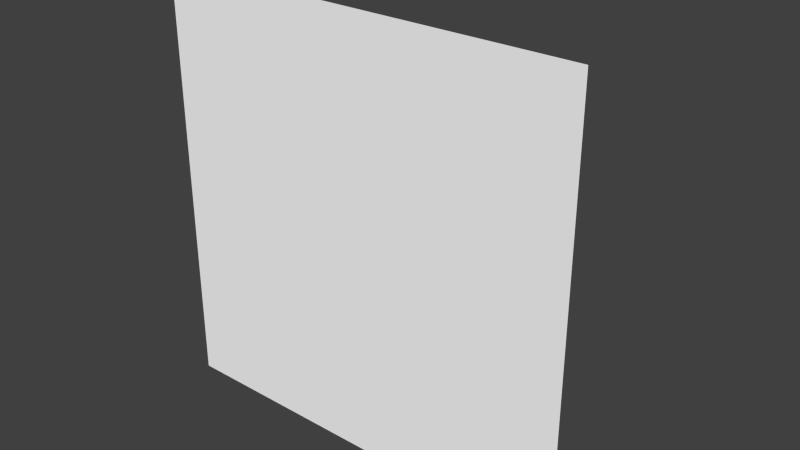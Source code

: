 # Source: farm.blend  (saved by Blender 2.71.0; exported with 4.5.12 LTS)
import bpy
from mathutils import Matrix  # noqa: F401  (used for matrix-valued properties, if any)

bpy.ops.wm.read_factory_settings(use_empty=True)
scene = bpy.context.scene
scene.name = 'Scene'

# ---- collections
col_collection_1 = bpy.data.collections.new('Collection 1'); scene.collection.children.link(col_collection_1)

# ---- materials (node trees are filled in below, after node groups)
mat_farm_land = bpy.data.materials.new('Farm Land')
mat_farm_land.alpha_threshold = 0.0
mat_farm_land.use_transparent_shadow = False
mat_farm_land.diffuse_color = (1.0, 1.0, 1.0, 1.0)
mat_farm_land.roughness = 0.5
mat_farm_land.line_color = (0.0, 0.0, 0.0, 1.0)
mat_silo_walls = bpy.data.materials.new('Silo Walls')
mat_silo_walls.alpha_threshold = 0.0
mat_silo_walls.use_transparent_shadow = False
mat_silo_walls.diffuse_color = (1.0, 1.0, 1.0, 1.0)
mat_silo_walls.roughness = 0.5
mat_silo_walls.line_color = (0.0, 0.0, 0.0, 1.0)
mat_silo_roof = bpy.data.materials.new('Silo Roof')
mat_silo_roof.alpha_threshold = 0.0
mat_silo_roof.use_transparent_shadow = False
mat_silo_roof.roughness = 0.5
mat_silo_roof.line_color = (0.0, 0.0, 0.0, 1.0)
mat_barn_roof = bpy.data.materials.new('Barn Roof')
mat_barn_roof.alpha_threshold = 0.0
mat_barn_roof.use_transparent_shadow = False
mat_barn_roof.roughness = 0.5
mat_barn_roof.line_color = (0.0, 0.0, 0.0, 1.0)
mat_barn_sides = bpy.data.materials.new('Barn Sides')
mat_barn_sides.alpha_threshold = 0.0
mat_barn_sides.use_transparent_shadow = False
mat_barn_sides.diffuse_color = (1.0, 1.0, 1.0, 1.0)
mat_barn_sides.roughness = 0.5
mat_barn_sides.line_color = (0.0, 0.0, 0.0, 1.0)
mat_barn_front = bpy.data.materials.new('Barn Front')
mat_barn_front.alpha_threshold = 0.0
mat_barn_front.use_transparent_shadow = False
mat_barn_front.diffuse_color = (1.0, 1.0, 1.0, 1.0)
mat_barn_front.roughness = 0.5
mat_barn_front.line_color = (0.0, 0.0, 0.0, 1.0)

# ---- material node trees

# ---- world
world_world = bpy.data.worlds.new('World'); scene.world = world_world
world_world.color = (0.05088, 0.05088, 0.05088)
world_world.use_sun_shadow = False
world_world.sun_shadow_jitter_overblur = 0.0
world_world.cycles.sampling_method = 'MANUAL'
world_world.cycles.sample_map_resolution = 256

# ---- meshes
me_plane = bpy.data.meshes.new('Plane')
me_plane.from_pydata([(-0.6, -0.1984, 0.07), (-0.6, 0.3216, 0.07), (-0.5844, -0.1984, 0.07154), (-0.5844, 0.3216, 0.07154), (-0.5694, -0.1984, 0.07609), (-0.5694, 0.3216, 0.07609), (-0.5556, -0.1984, 0.08348), (-0.5556, 0.3216, 0.08348), (-0.5434, -0.1984, 0.09343), (-0.5434, 0.3216, 0.09343), (-0.5335, -0.1984, 0.1056), (-0.5335, 0.3216, 0.1056), (-0.5261, -0.1984, 0.1194), (-0.5261, 0.3216, 0.1194), (-0.5215, -0.1984, 0.1344), (-0.5215, 0.3216, 0.1344), (-0.52, -0.1984, 0.15), (-0.52, 0.3216, 0.15), (-0.5215, -0.1984, 0.1656), (-0.5215, 0.3216, 0.1656), (-0.5261, -0.1984, 0.1806), (-0.5261, 0.3216, 0.1806), (-0.5335, -0.1984, 0.1944), (-0.5335, 0.3216, 0.1944), (-0.5434, -0.1984, 0.2066), (-0.5434, 0.3216, 0.2066), (-0.5556, -0.1984, 0.2165), (-0.5556, 0.3216, 0.2165), (-0.5694, -0.1984, 0.2239), (-0.5694, 0.3216, 0.2239), (-0.5844, -0.1984, 0.2285), (-0.5844, 0.3216, 0.2285), (-0.6, -0.1984, 0.23), (-0.6, 0.3216, 0.23), (-0.6156, -0.1984, 0.2285), (-0.6156, 0.3216, 0.2285), (-0.6306, -0.1984, 0.2239), (-0.6306, 0.3216, 0.2239), (-0.6444, -0.1984, 0.2165), (-0.6444, 0.3216, 0.2165), (-0.6566, -0.1984, 0.2066), (-0.6566, 0.3216, 0.2066), (-0.6665, -0.1984, 0.1944), (-0.6665, 0.3216, 0.1944), (-0.6739, -0.1984, 0.1806), (-0.6739, 0.3216, 0.1806), (-0.6785, -0.1984, 0.1656), (-0.6785, 0.3216, 0.1656), (-0.68, -0.1984, 0.15), (-0.68, 0.3216, 0.15), (-0.6785, -0.1984, 0.1344), (-0.6785, 0.3216, 0.1344), (-0.6739, -0.1984, 0.1194), (-0.6739, 0.3216, 0.1194), (-0.6665, -0.1984, 0.1056), (-0.6665, 0.3216, 0.1056), (-0.6566, -0.1984, 0.09343), (-0.6566, 0.3216, 0.09343), (-0.6444, -0.1984, 0.08348), (-0.6444, 0.3216, 0.08348), (-0.6306, -0.1984, 0.07609), (-0.6306, 0.3216, 0.07609), (-0.6156, -0.1984, 0.07154), (-0.6156, 0.3216, 0.07154), (-0.6, 0.3567, 0.102), (-0.5906, 0.3567, 0.1029), (-0.5816, 0.3567, 0.1057), (-0.5733, 0.3567, 0.1101), (-0.5661, 0.3567, 0.1161), (-0.5601, 0.3567, 0.1233), (-0.5557, 0.3567, 0.1316), (-0.5529, 0.3567, 0.1406), (-0.552, 0.3567, 0.15), (-0.5529, 0.3567, 0.1594), (-0.5557, 0.3567, 0.1684), (-0.5601, 0.3567, 0.1767), (-0.5661, 0.3567, 0.1839), (-0.5733, 0.3567, 0.1899), (-0.5816, 0.3567, 0.1943), (-0.5906, 0.3567, 0.1971), (-0.6, 0.3567, 0.198), (-0.6094, 0.3567, 0.1971), (-0.6184, 0.3567, 0.1943), (-0.6267, 0.3567, 0.1899), (-0.6339, 0.3567, 0.1839), (-0.6399, 0.3567, 0.1767), (-0.6443, 0.3567, 0.1684), (-0.6471, 0.3567, 0.1594), (-0.648, 0.3567, 0.15), (-0.6471, 0.3567, 0.1406), (-0.6443, 0.3567, 0.1316), (-0.6399, 0.3567, 0.1233), (-0.6339, 0.3567, 0.1161), (-0.6267, 0.3567, 0.1101), (-0.6184, 0.3567, 0.1057), (-0.6094, 0.3567, 0.1029), (-0.6, 0.3673, 0.1217), (-0.5945, 0.3673, 0.1222), (-0.5892, 0.3673, 0.1238), (-0.5843, 0.3673, 0.1265), (-0.58, 0.3673, 0.13), (-0.5765, 0.3673, 0.1343), (-0.5738, 0.3673, 0.1392), (-0.5722, 0.3673, 0.1445), (-0.5717, 0.3673, 0.15), (-0.5722, 0.3673, 0.1555), (-0.5738, 0.3673, 0.1608), (-0.5765, 0.3673, 0.1657), (-0.58, 0.3673, 0.17), (-0.5843, 0.3673, 0.1735), (-0.5892, 0.3673, 0.1762), (-0.5945, 0.3673, 0.1778), (-0.6, 0.3673, 0.1783), (-0.6055, 0.3673, 0.1778), (-0.6108, 0.3673, 0.1762), (-0.6157, 0.3673, 0.1735), (-0.62, 0.3673, 0.17), (-0.6235, 0.3673, 0.1657), (-0.6262, 0.3673, 0.1608), (-0.6278, 0.3673, 0.1555), (-0.6283, 0.3673, 0.15), (-0.6278, 0.3673, 0.1445), (-0.6262, 0.3673, 0.1392), (-0.6235, 0.3673, 0.1343), (-0.62, 0.3673, 0.13), (-0.6157, 0.3673, 0.1265), (-0.6108, 0.3673, 0.1238), (-0.6055, 0.3673, 0.1222), (-0.56, -0.1965, 0.7), (-0.56, -0.1965, 0.3), (-0.04, -0.1965, 0.3), (-0.04, -0.1965, 0.7), (-0.56, 0.08345, 0.7), (-0.56, 0.08346, 0.3), (-0.04, 0.08345, 0.3), (-0.04, 0.08345, 0.7), (-0.56, 0.1795, 0.5), (-0.3, 0.08345, 0.3), (-0.04, 0.1795, 0.5), (-0.3, 0.08345, 0.7), (-0.3, 0.1795, 0.5), (-0.56, 0.132, 0.3638), (-0.17, 0.08345, 0.3), (-0.04, 0.132, 0.6362), (-0.43, 0.08345, 0.7), (-0.56, 0.132, 0.6362), (-0.43, 0.08345, 0.3), (-0.04, 0.132, 0.3638), (-0.17, 0.08345, 0.7), (-0.43, 0.1795, 0.5), (-0.17, 0.1795, 0.5), (-0.3, 0.132, 0.6362), (-0.3, 0.132, 0.3638), (-0.43, 0.132, 0.3638), (-0.43, 0.132, 0.6362), (-0.17, 0.132, 0.6362), (-0.17, 0.132, 0.3638), (-1.0, -0.1984, 1.0), (1.0, -0.1984, 1.0), (-1.0, -0.1984, -1.0), (1.0, -0.1984, -1.0)], [], [(0, 1, 3, 2), (2, 3, 5, 4), (4, 5, 7, 6), (6, 7, 9, 8), (8, 9, 11, 10), (10, 11, 13, 12), (12, 13, 15, 14), (14, 15, 17, 16), (16, 17, 19, 18), (18, 19, 21, 20), (20, 21, 23, 22), (22, 23, 25, 24), (24, 25, 27, 26), (26, 27, 29, 28), (28, 29, 31, 30), (30, 31, 33, 32), (32, 33, 35, 34), (34, 35, 37, 36), (36, 37, 39, 38), (38, 39, 41, 40), (40, 41, 43, 42), (42, 43, 45, 44), (44, 45, 47, 46), (46, 47, 49, 48), (48, 49, 51, 50), (50, 51, 53, 52), (52, 53, 55, 54), (54, 55, 57, 56), (56, 57, 59, 58), (58, 59, 61, 60), (45, 43, 85, 86), (62, 63, 1, 0), (60, 61, 63, 62), (89, 88, 120, 121), (23, 21, 74, 75), (51, 49, 88, 89), (7, 5, 66, 67), (29, 27, 77, 78), (57, 55, 91, 92), (35, 33, 80, 81), (13, 11, 69, 70), (63, 61, 94, 95), (41, 39, 83, 84), (19, 17, 72, 73), (47, 45, 86, 87), (25, 23, 75, 76), (53, 51, 89, 90), (9, 7, 67, 68), (31, 29, 78, 79), (59, 57, 92, 93), (37, 35, 81, 82), (15, 13, 70, 71), (1, 63, 95, 64), (43, 41, 84, 85), (21, 19, 73, 74), (49, 47, 87, 88), (5, 3, 65, 66), (27, 25, 76, 77), (55, 53, 90, 91), (11, 9, 68, 69), (33, 31, 79, 80), (61, 59, 93, 94), (39, 37, 82, 83), (3, 1, 64, 65), (17, 15, 71, 72), (97, 96, 127, 126, 125, 124, 123, 122, 121, 120, 119, 118, 117, 116, 115, 114, 113, 112, 111, 110, 109, 108, 107, 106, 105, 104, 103, 102, 101, 100, 99, 98), (67, 66, 98, 99), (78, 77, 109, 110), (87, 86, 118, 119), (65, 64, 96, 97), (76, 75, 107, 108), (64, 95, 127, 96), (85, 84, 116, 117), (74, 73, 105, 106), (94, 93, 125, 126), (83, 82, 114, 115), (72, 71, 103, 104), (92, 91, 123, 124), (81, 80, 112, 113), (70, 69, 101, 102), (90, 89, 121, 122), (68, 67, 99, 100), (79, 78, 110, 111), (88, 87, 119, 120), (66, 65, 97, 98), (77, 76, 108, 109), (86, 85, 117, 118), (75, 74, 106, 107), (95, 94, 126, 127), (84, 83, 115, 116), (73, 72, 104, 105), (93, 92, 124, 125), (82, 81, 113, 114), (71, 70, 102, 103), (91, 90, 122, 123), (69, 68, 100, 101), (80, 79, 111, 112), (145, 136, 141), (133, 146, 137, 142, 134, 130, 129), (147, 138, 143), (135, 148, 139, 144, 132, 128, 131), (153, 146, 133, 141), (154, 149, 136, 145), (155, 150, 140, 151), (156, 142, 137, 152), (132, 145, 141, 133, 129, 128), (134, 147, 143, 135, 131, 130), (149, 153, 141, 136), (140, 152, 153, 149), (152, 137, 146, 153), (144, 154, 145, 132), (139, 151, 154, 144), (151, 140, 149, 154), (148, 155, 151, 139), (135, 143, 155, 148), (143, 138, 150, 155), (150, 156, 152, 140), (138, 147, 156, 150), (147, 134, 142, 156), (157, 158, 160, 159)])
me_plane.polygons.foreach_set('use_smooth', [0, 0, 0, 0, 0, 0, 0, 0, 0, 0, 0, 0, 0, 0, 0, 0, 0, 0, 0, 0, 0, 0, 0, 0, 0, 0, 0, 0, 0, 0, 1, 0, 0, 1, 1, 1, 1, 1, 1, 1, 1, 1, 1, 1, 1, 1, 1, 1, 1, 1, 1, 1, 1, 1, 1, 1, 1, 1, 1, 1, 1, 1, 1, 1, 1, 1, 1, 1, 1, 1, 1, 1, 1, 1, 1, 1, 1, 1, 1, 1, 1, 1, 1, 1, 1, 1, 1, 1, 1, 1, 1, 1, 1, 1, 1, 1, 1, 0, 0, 0, 0, 0, 0, 0, 0, 0, 0, 0, 0, 0, 0, 0, 0, 0, 0, 0, 0, 0, 0, 0])
me_plane.polygons.foreach_set('material_index', [1, 1, 1, 1, 1, 1, 1, 1, 1, 1, 1, 1, 1, 1, 1, 1, 1, 1, 1, 1, 1, 1, 1, 1, 1, 1, 1, 1, 1, 1, 2, 1, 1, 2, 2, 2, 2, 2, 2, 2, 2, 2, 2, 2, 2, 2, 2, 2, 2, 2, 2, 2, 2, 2, 2, 2, 2, 2, 2, 2, 2, 2, 2, 2, 2, 2, 2, 2, 2, 2, 2, 2, 2, 2, 2, 2, 2, 2, 2, 2, 2, 2, 2, 2, 2, 2, 2, 2, 2, 2, 2, 2, 2, 2, 2, 2, 2, 4, 4, 4, 4, 3, 3, 3, 3, 4, 5, 3, 3, 3, 3, 3, 3, 3, 3, 3, 3, 3, 3, 0])
_k = set([(0, 1), (1, 3), (1, 63), (1, 64), (2, 3), (3, 5), (3, 65), (4, 5), (5, 7), (5, 66), (6, 7), (7, 9), (7, 67), (8, 9), (9, 11), (9, 68), (10, 11), (11, 13), (11, 69), (12, 13), (13, 15), (13, 70), (14, 15), (15, 17), (15, 71), (16, 17), (17, 19), (17, 72), (18, 19), (19, 21), (19, 73), (20, 21), (21, 23), (21, 74), (22, 23), (23, 25), (23, 75), (24, 25), (25, 27), (25, 76), (26, 27), (27, 29), (27, 77), (28, 29), (29, 31), (29, 78), (30, 31), (31, 33), (31, 79), (32, 33), (33, 35), (33, 80), (34, 35), (35, 37), (35, 81), (36, 37), (37, 39), (37, 82), (38, 39), (39, 41), (39, 83), (40, 41), (41, 43), (41, 84), (42, 43), (43, 45), (43, 85), (44, 45), (45, 47), (45, 86), (46, 47), (47, 49), (47, 87), (48, 49), (49, 51), (49, 88), (50, 51), (51, 53), (51, 89), (52, 53), (53, 55), (53, 90), (54, 55), (55, 57), (55, 91), (56, 57), (57, 59), (57, 92), (58, 59), (59, 61), (59, 93), (60, 61), (61, 63), (61, 94), (62, 63), (63, 95), (64, 65), (64, 95), (64, 96), (65, 66), (65, 97), (66, 67), (66, 98), (67, 68), (67, 99), (68, 69), (68, 100), (69, 70), (69, 101), (70, 71), (70, 102), (71, 72), (71, 103), (72, 73), (72, 104), (73, 74), (73, 105), (74, 75), (74, 106), (75, 76), (75, 107), (76, 77), (76, 108), (77, 78), (77, 109), (78, 79), (78, 110), (79, 80), (79, 111), (80, 81), (80, 112), (81, 82), (81, 113), (82, 83), (82, 114), (83, 84), (83, 115), (84, 85), (84, 116), (85, 86), (85, 117), (86, 87), (86, 118), (87, 88), (87, 119), (88, 89), (88, 120), (89, 90), (89, 121), (90, 91), (90, 122), (91, 92), (91, 123), (92, 93), (92, 124), (93, 94), (93, 125), (94, 95), (94, 126), (95, 127), (96, 97), (96, 127), (97, 98), (98, 99), (99, 100), (100, 101), (101, 102), (102, 103), (103, 104), (104, 105), (105, 106), (106, 107), (107, 108), (108, 109), (109, 110), (110, 111), (111, 112), (112, 113), (113, 114), (114, 115), (115, 116), (116, 117), (117, 118), (118, 119), (119, 120), (120, 121), (121, 122), (122, 123), (123, 124), (124, 125), (125, 126), (126, 127)])
me_plane.attributes.new('sharp_edge', 'BOOLEAN', 'EDGE').data.foreach_set('value', [ (min(e.vertices), max(e.vertices)) in _k for e in me_plane.edges])
_uv = me_plane.uv_layers.new(name='UVMap')
_uv.uv.foreach_set('vector', [0.9999, -2.0, 0.9999, 3.0, 0.9687, 3.0, 0.9687, -2.0, 0.9687, -2.0, 0.9687, 3.0, 0.9374, 3.0, 0.9375, -2.0, 0.9375, -2.0, 0.9374, 3.0, 0.9062, 3.0, 0.9062, -2.0, 0.9062, -2.0, 0.9062, 3.0, 0.875, 3.0, 0.875, -2.0, 0.875, -2.0, 0.875, 3.0, 0.8437, 3.0, 0.8437, -2.0, 0.8437, -2.0, 0.8437, 3.0, 0.8125, 3.0, 0.8125, -2.0, 0.8125, -2.0, 0.8125, 3.0, 0.7812, 3.0, 0.7812, -2.0, 0.7812, -2.0, 0.7812, 3.0, 0.75, 3.0, 0.75, -2.0, 0.75, -2.0, 0.75, 3.0, 0.7187, 3.0, 0.7187, -2.0, 0.7187, -2.0, 0.7187, 3.0, 0.6875, 3.0, 0.6875, -2.0, 0.6875, -2.0, 0.6875, 3.0, 0.6562, 3.0, 0.6562, -2.0, 0.6562, -2.0, 0.6562, 3.0, 0.625, 3.0, 0.625, -2.0, 0.625, -2.0, 0.625, 3.0, 0.5937, 3.0, 0.5937, -2.0, 0.5937, -2.0, 0.5937, 3.0, 0.5625, 3.0, 0.5625, -2.0, 0.5625, -2.0, 0.5625, 3.0, 0.5312, 3.0, 0.5312, -2.0, 0.5312, -2.0, 0.5312, 3.0, 0.5, 3.0, 0.5, -2.0, 0.5, -2.0, 0.5, 3.0, 0.4688, 3.0, 0.4688, -2.0, 0.4688, -2.0, 0.4688, 3.0, 0.4375, 3.0, 0.4375, -2.0, 0.4375, -2.0, 0.4375, 3.0, 0.4063, 3.0, 0.4063, -2.0, 0.4063, -2.0, 0.4063, 3.0, 0.375, 3.0, 0.375, -2.0, 0.375, -2.0, 0.375, 3.0, 0.3438, 3.0, 0.3438, -2.0, 0.3438, -2.0, 0.3438, 3.0, 0.3125, 3.0, 0.3125, -2.0, 0.3125, -2.0, 0.3125, 3.0, 0.2813, 3.0, 0.2813, -2.0, 0.2813, -2.0, 0.2813, 3.0, 0.25, 3.0, 0.25, -2.0, 0.25, -2.0, 0.25, 3.0, 0.2188, 3.0, 0.2188, -2.0, 0.2188, -2.0, 0.2188, 3.0, 0.1875, 3.0, 0.1875, -2.0, 0.1875, -2.0, 0.1875, 3.0, 0.1563, 3.0, 0.1563, -2.0, 0.1563, -2.0, 0.1563, 3.0, 0.125, 3.0, 0.125, -2.0, 0.125, -2.0, 0.125, 3.0, 0.0938, 3.0, 0.0938, -2.0, 0.0938, -2.0, 0.0938, 3.0, 0.06255, 3.0, 0.06255, -2.0, 0.03806, 0.3087, 0.08426, 0.2222, 0.2506, 0.3333, 0.2228, 0.3852, 0.0313, -2.0, 0.0313, 3.0, 5.877e-05, 3.0, 5.645e-05, -2.0, 0.06255, -2.0, 0.06255, 3.0, 0.0313, 3.0, 0.0313, -2.0, 0.2058, 0.5585, 0.2, 0.5, 0.3231, 0.5, 0.3265, 0.5345, 0.9157, 0.2222, 0.9619, 0.3087, 0.7772, 0.3852, 0.7494, 0.3333, 0.009607, 0.5975, 0.0, 0.5, 0.2, 0.5, 0.2058, 0.5585, 0.7778, 0.9157, 0.6913, 0.9619, 0.6148, 0.7772, 0.6667, 0.7494, 0.6913, 0.03806, 0.7778, 0.08427, 0.6667, 0.2506, 0.6148, 0.2228, 0.1464, 0.8536, 0.08427, 0.7778, 0.2506, 0.6667, 0.2879, 0.7121, 0.4025, 0.009607, 0.5, 0.0, 0.5, 0.2, 0.4415, 0.2058, 0.9619, 0.6913, 0.9157, 0.7778, 0.7494, 0.6667, 0.7772, 0.6148, 0.4025, 0.9904, 0.3087, 0.9619, 0.3852, 0.7772, 0.4415, 0.7942, 0.1464, 0.1464, 0.2222, 0.08427, 0.3333, 0.2506, 0.2879, 0.2879, 0.9904, 0.4025, 1.0, 0.5, 0.8, 0.5, 0.7942, 0.4415, 0.009607, 0.4025, 0.03806, 0.3087, 0.2228, 0.3852, 0.2058, 0.4415, 0.8536, 0.1464, 0.9157, 0.2222, 0.7494, 0.3333, 0.7121, 0.2879, 0.03806, 0.6913, 0.009607, 0.5975, 0.2058, 0.5585, 0.2228, 0.6148, 0.8536, 0.8536, 0.7778, 0.9157, 0.6667, 0.7494, 0.7121, 0.7121, 0.5975, 0.009607, 0.6913, 0.03806, 0.6148, 0.2228, 0.5585, 0.2058, 0.2222, 0.9157, 0.1464, 0.8536, 0.2879, 0.7121, 0.3333, 0.7494, 0.3087, 0.03806, 0.4025, 0.009607, 0.4415, 0.2058, 0.3852, 0.2228, 0.9904, 0.5975, 0.9619, 0.6913, 0.7772, 0.6148, 0.7942, 0.5585, 0.5, 1.0, 0.4025, 0.9904, 0.4415, 0.7942, 0.5, 0.8, 0.08426, 0.2222, 0.1464, 0.1464, 0.2879, 0.2879, 0.2506, 0.3333, 0.9619, 0.3087, 0.9904, 0.4025, 0.7942, 0.4415, 0.7772, 0.3852, 0.0, 0.5, 0.009607, 0.4025, 0.2058, 0.4415, 0.2, 0.5, 0.6913, 0.9619, 0.5975, 0.9904, 0.5585, 0.7942, 0.6148, 0.7772, 0.7778, 0.08427, 0.8536, 0.1464, 0.7121, 0.2879, 0.6667, 0.2506, 0.08427, 0.7778, 0.03806, 0.6913, 0.2228, 0.6148, 0.2506, 0.6667, 0.9157, 0.7778, 0.8536, 0.8536, 0.7121, 0.7121, 0.7494, 0.6667, 0.5, 0.0, 0.5975, 0.009607, 0.5585, 0.2058, 0.5, 0.2, 0.3087, 0.9619, 0.2222, 0.9157, 0.3333, 0.7494, 0.3852, 0.7772, 0.2222, 0.08427, 0.3087, 0.03806, 0.3852, 0.2228, 0.3333, 0.2506, 0.5975, 0.9904, 0.5, 1.0, 0.5, 0.8, 0.5585, 0.7942, 1.0, 0.5, 0.9904, 0.5975, 0.7942, 0.5585, 0.8, 0.5, 0.5345, 0.6735, 0.5, 0.6769, 0.4655, 0.6735, 0.4323, 0.6634, 0.4017, 0.6471, 0.3749, 0.6251, 0.3529, 0.5983, 0.3366, 0.5677, 0.3265, 0.5345, 0.3231, 0.5, 0.3265, 0.4655, 0.3366, 0.4323, 0.3529, 0.4017, 0.3749, 0.3749, 0.4017, 0.3529, 0.4323, 0.3366, 0.4655, 0.3265, 0.5, 0.3231, 0.5345, 0.3265, 0.5677, 0.3366, 0.5983, 0.3529, 0.6251, 0.3749, 0.6471, 0.4017, 0.6634, 0.4323, 0.6735, 0.4655, 0.6769, 0.5, 0.6735, 0.5345, 0.6634, 0.5677, 0.6471, 0.5983, 0.6251, 0.6251, 0.5983, 0.6471, 0.5677, 0.6634, 0.6667, 0.7494, 0.6148, 0.7772, 0.5677, 0.6634, 0.5983, 0.6471, 0.6148, 0.2228, 0.6667, 0.2506, 0.5983, 0.3529, 0.5677, 0.3366, 0.2058, 0.4415, 0.2228, 0.3852, 0.3366, 0.4323, 0.3265, 0.4655, 0.5585, 0.7942, 0.5, 0.8, 0.5, 0.6769, 0.5345, 0.6735, 0.7121, 0.2879, 0.7494, 0.3333, 0.6471, 0.4017, 0.6251, 0.3749, 0.5, 0.8, 0.4415, 0.7942, 0.4655, 0.6735, 0.5, 0.6769, 0.2506, 0.3333, 0.2879, 0.2879, 0.3749, 0.3749, 0.3529, 0.4017, 0.7772, 0.3852, 0.7942, 0.4415, 0.6735, 0.4655, 0.6634, 0.4323, 0.3852, 0.7772, 0.3333, 0.7494, 0.4017, 0.6471, 0.4323, 0.6634, 0.3333, 0.2506, 0.3852, 0.2228, 0.4323, 0.3366, 0.4017, 0.3529, 0.8, 0.5, 0.7942, 0.5585, 0.6735, 0.5345, 0.6769, 0.5, 0.2879, 0.7121, 0.2506, 0.6667, 0.3529, 0.5983, 0.3749, 0.6251, 0.4415, 0.2058, 0.5, 0.2, 0.5, 0.3231, 0.4655, 0.3265, 0.7772, 0.6148, 0.7494, 0.6667, 0.6471, 0.5983, 0.6634, 0.5677, 0.2228, 0.6148, 0.2058, 0.5585, 0.3265, 0.5345, 0.3366, 0.5677, 0.7121, 0.7121, 0.6667, 0.7494, 0.5983, 0.6471, 0.6251, 0.6251, 0.5585, 0.2058, 0.6148, 0.2228, 0.5677, 0.3366, 0.5345, 0.3265, 0.2, 0.5, 0.2058, 0.4415, 0.3265, 0.4655, 0.3231, 0.5, 0.6148, 0.7772, 0.5585, 0.7942, 0.5345, 0.6735, 0.5677, 0.6634, 0.6667, 0.2506, 0.7121, 0.2879, 0.6251, 0.3749, 0.5983, 0.3529, 0.2228, 0.3852, 0.2506, 0.3333, 0.3529, 0.4017, 0.3366, 0.4323, 0.7494, 0.3333, 0.7772, 0.3852, 0.6634, 0.4323, 0.6471, 0.4017, 0.4415, 0.7942, 0.3852, 0.7772, 0.4323, 0.6634, 0.4655, 0.6735, 0.2879, 0.2879, 0.3333, 0.2506, 0.4017, 0.3529, 0.3749, 0.3749, 0.7942, 0.4415, 0.8, 0.5, 0.6769, 0.5, 0.6735, 0.4655, 0.3333, 0.7494, 0.2879, 0.7121, 0.3749, 0.6251, 0.4017, 0.6471, 0.3852, 0.2228, 0.4415, 0.2058, 0.4655, 0.3265, 0.4323, 0.3366, 0.7942, 0.5585, 0.7772, 0.6148, 0.6634, 0.5677, 0.6735, 0.5345, 0.2506, 0.6667, 0.2228, 0.6148, 0.3366, 0.5677, 0.3529, 0.5983, 0.7494, 0.6667, 0.7121, 0.7121, 0.6251, 0.6251, 0.6471, 0.5983, 0.5, 0.2, 0.5585, 0.2058, 0.5345, 0.3265, 0.5, 0.3231, 7.153e-07, 1.0, 0.5, 0.0, 1.0, 1.0, -1.0, 1.0, -0.25, 1.0, 0.5, 1.0, 1.25, 1.0, 2.0, 1.0, 2.0, 0.0, -1.0, 0.0, 6.557e-07, 1.0, 0.5, 0.0, 1.0, 1.0, 2.0, 1.0, 1.25, 1.0, 0.5, 1.0, -0.25, 1.0, -1.0, 1.0, -1.0, 2.086e-07, 2.0, 2.086e-07, 1.45, 0.259, 1.45, -0.5, 2.4, -0.5, 2.4, 0.259, -0.35, 0.2228, -0.35, 1.65, -1.2, 1.65, -1.2, 0.2228, 1.35, 0.2228, 1.35, 1.65, 0.5, 1.65, 0.5, 0.2228, -0.45, 0.259, -0.45, -0.5, 0.5, -0.5, 0.5, 0.259, 1.0, 0.8522, 0.8406, 1.0, 0.1594, 1.0, 0.0, 0.8522, 0.0, 0.0, 1.0, 1.323e-06, 1.0, 0.8522, 0.8406, 1.0, 0.1594, 1.0, 0.0, 0.8522, 0.0, 0.0, 1.0, 0.0, 1.45, 1.5, 1.45, 0.259, 2.4, 0.259, 2.4, 1.5, 0.5, 1.5, 0.5, 0.259, 1.45, 0.259, 1.45, 1.5, 0.5, 0.259, 0.5, -0.5, 1.45, -0.5, 1.45, 0.259, -0.35, -0.65, -0.35, 0.2228, -1.2, 0.2228, -1.2, -0.65, 0.5, -0.65, 0.5, 0.2228, -0.35, 0.2228, -0.35, -0.65, 0.5, 0.2228, 0.5, 1.65, -0.35, 1.65, -0.35, 0.2228, 1.35, -0.65, 1.35, 0.2228, 0.5, 0.2228, 0.5, -0.65, 2.2, -0.65, 2.2, 0.2228, 1.35, 0.2228, 1.35, -0.65, 2.2, 0.2228, 2.2, 1.65, 1.35, 1.65, 1.35, 0.2228, -0.45, 1.5, -0.45, 0.259, 0.5, 0.259, 0.5, 1.5, -1.4, 1.5, -1.4, 0.259, -0.45, 0.259, -0.45, 1.5, -1.4, 0.259, -1.4, -0.5, -0.45, -0.5, -0.45, 0.259, 0.0001001, 9.998e-05, 0.9999, 0.0001, 0.9999, 0.9999, 9.998e-05, 0.9999])
me_plane.materials.append(mat_farm_land)
me_plane.materials.append(mat_silo_walls)
me_plane.materials.append(mat_silo_roof)
me_plane.materials.append(mat_barn_roof)
me_plane.materials.append(mat_barn_sides)
me_plane.materials.append(mat_barn_front)
me_plane.use_remesh_preserve_volume = False
me_plane.use_remesh_preserve_attributes = False
me_plane.use_mirror_vertex_groups = False
me_plane.update()

# ---- objects
ob_farm = bpy.data.objects.new('Farm', me_plane)

# ---- transforms, parenting, visibility, modifiers, constraints
ob_farm.location = (0.0, 0.0, 0.0)
ob_farm.lineart.crease_threshold = 0.0

# ---- collection membership
col_collection_1.objects.link(ob_farm)

# ---- scene / render settings (as saved in the file)
scene.frame_start = 1; scene.frame_end = 250; scene.frame_set(1)
scene.render.engine = 'BLENDER_EEVEE_NEXT'
scene.render.resolution_percentage = 50
scene.render.dither_intensity = 0.0
scene.cycles.use_denoising = False
scene.cycles.samples = 10
scene.cycles.sampling_pattern = 'TABULATED_SOBOL'
scene.cycles.light_sampling_threshold = 0.0
scene.cycles.use_adaptive_sampling = False
scene.cycles.use_light_tree = False
scene.cycles.blur_glossy = 0.0
scene.cycles.volume_bounces = 1
scene.cycles.pixel_filter_type = 'GAUSSIAN'
scene.cycles.sample_clamp_indirect = 0.0
scene.view_settings.view_transform = 'Standard'
bpy.context.view_layer.update()

# ---- added for rendering (the .blend has no active camera and no usable light): camera, sun
cam_auto = bpy.data.cameras.new('AutoCamera')
cam_auto.lens = 50.0
cam_auto.sensor_width = 36.0
cam_auto.clip_end = 1000.0
ob_auto_camera = bpy.data.objects.new('AutoCamera', cam_auto)
scene.collection.objects.link(ob_auto_camera)
ob_auto_camera.location = (2.66875, -3.11802, 2.135)
ob_auto_camera.rotation_euler = (1.09748, -7.21219e-08, 0.694738)
scene.camera = ob_auto_camera
light_auto_sun = bpy.data.lights.new('AutoSun', 'SUN')
light_auto_sun.energy = 3.0
light_auto_sun.angle = 0.0523599
ob_auto_sun = bpy.data.objects.new('AutoSun', light_auto_sun)
scene.collection.objects.link(ob_auto_sun)
ob_auto_sun.rotation_euler = (0.872665, 0.174533, 0.523599)
bpy.context.view_layer.update()

